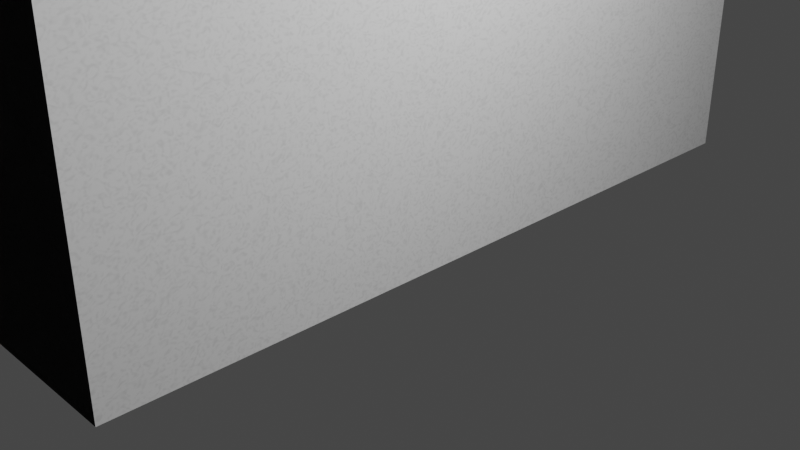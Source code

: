 # Source: apartment.blend  (saved by Blender 3.3.6; exported with 4.5.12 LTS)
import bpy
from mathutils import Matrix  # noqa: F401  (used for matrix-valued properties, if any)

bpy.ops.wm.read_factory_settings(use_empty=True)
scene = bpy.context.scene
scene.name = 'Scene'

# ---- collections
col_collection = bpy.data.collections.new('Collection'); scene.collection.children.link(col_collection)

# ---- materials (node trees are filled in below, after node groups)
mat_paintedwhite = bpy.data.materials.new('PaintedWhite')
mat_paintedwhite.alpha_threshold = 0.0
mat_paintedwhite.use_transparent_shadow = False
mat_paintedwhite.roughness = 0.5
mat_paintedwhite.line_color = (0.0, 0.0, 0.0, 1.0)
mat_window = bpy.data.materials.new('Window')
mat_window.alpha_threshold = 0.0
mat_window.use_transparent_shadow = False
mat_window.roughness = 0.5
mat_window.line_color = (0.0, 0.0, 0.0, 1.0)
mat_windowframe = bpy.data.materials.new('WindowFrame')
mat_windowframe.alpha_threshold = 0.0
mat_windowframe.use_transparent_shadow = False
mat_windowframe.roughness = 0.5
mat_windowframe.line_color = (0.0, 0.0, 0.0, 1.0)

# ---- material node trees
mat_paintedwhite.use_nodes = True; mat_paintedwhite.node_tree.nodes.clear()
mat_window.use_nodes = True; mat_window.node_tree.nodes.clear()
_N = mat_window.node_tree.nodes; _L = mat_window.node_tree.links
n0 = _N.new('ShaderNodeOutputMaterial'); n0.name = 'Material Output'; n0.location = (300, 300)
n1 = _N.new('ShaderNodeBsdfPrincipled'); n1.name = 'Principled BSDF'; n1.location = (-115, 309)
n1.distribution = 'GGX'
n1.subsurface_method = 'RANDOM_WALK_SKIN'
n1.inputs[0].default_value = (0.02451, 0.02451, 0.02451, 1.0)
n1.inputs[3].default_value = 1.45
n1.inputs[27].default_value = (0.0, 0.0, 0.0, 1.0)
n1.inputs[28].default_value = 1.0
_L.new(n1.outputs[0], n0.inputs[0])
n0.is_active_output = True
mat_windowframe.use_nodes = True; mat_windowframe.node_tree.nodes.clear()
_N = mat_windowframe.node_tree.nodes; _L = mat_windowframe.node_tree.links
n0 = _N.new('ShaderNodeOutputMaterial'); n0.name = 'Material Output'; n0.location = (300, 300)
n1 = _N.new('ShaderNodeBsdfPrincipled'); n1.name = 'Principled BSDF'; n1.location = (-49, 293)
n1.distribution = 'GGX'
n1.subsurface_method = 'RANDOM_WALK_SKIN'
n1.inputs[0].default_value = (0.5003, 0.5003, 0.5003, 1.0)
n1.inputs[3].default_value = 1.45
n1.inputs[27].default_value = (0.0, 0.0, 0.0, 1.0)
n1.inputs[28].default_value = 1.0
_L.new(n1.outputs[0], n0.inputs[0])
n0.is_active_output = True

# ---- world
world_world = bpy.data.worlds.new('World'); scene.world = world_world
world_world.use_nodes = True; world_world.node_tree.nodes.clear()
_N = world_world.node_tree.nodes; _L = world_world.node_tree.links
n0 = _N.new('ShaderNodeOutputWorld'); n0.name = 'World Output'; n0.location = (300, 300)
n1 = _N.new('ShaderNodeBackground'); n1.name = 'Background'; n1.location = (10, 300)
n1.inputs[0].default_value = (0.05088, 0.05088, 0.05088, 1.0)
_L.new(n1.outputs[0], n0.inputs[0])
n0.is_active_output = True
world_world.color = (0.05088, 0.05088, 0.05088)
world_world.use_sun_shadow = False
world_world.sun_shadow_jitter_overblur = 0.0

# ---- cameras
cam_camera = bpy.data.cameras.new('Camera')
cam_camera.clip_end = 100.0
cam_camera.ortho_scale = 7.314

# ---- lights
light_light = bpy.data.lights.new('Light', 'POINT')
light_light.transmission_factor = 0.0
light_light.energy = 1000.0
light_light.shadow_soft_size = 0.1
light_light.shadow_maximum_resolution = 0.006
light_light.use_absolute_resolution = True

# ---- meshes
me_cube = bpy.data.meshes.new('Cube')
me_cube.from_pydata([(1.0, 1.0, 1.0), (0.0, 1.0, 1.0), (0.0, 1.0, -1.0), (1.0, 1.0, -1.0), (1.0, -1.0, 1.0), (0.0, 0.0, 1.0), (1.0, -1.0, -1.0), (0.0, 0.0, -1.0), (-1.0, 0.0, 1.0), (-1.0, -1.0, 1.0), (-1.0, -1.0, -1.0), (-1.0, 0.0, -1.0)], [], [(8, 9, 4, 0, 1, 5), (6, 4, 9, 10), (10, 9, 8, 11), (2, 3, 6, 10, 11, 7), (3, 0, 4, 6), (1, 0, 3, 2), (8, 5, 7, 11), (5, 1, 2, 7)])
_uv = me_cube.uv_layers.new(name='UVMap')
_uv.uv.foreach_set('vector', [0.875, 0.625, 0.875, 0.75, 0.625, 0.75, 0.625, 0.5, 0.75, 0.5, 0.75, 0.625, 0.375, 0.75, 0.625, 0.75, 0.625, 1.0, 0.375, 1.0, 0.375, 0.0, 0.625, 0.0, 0.625, 0.125, 0.375, 0.125, 0.25, 0.5, 0.375, 0.5, 0.375, 0.75, 0.125, 0.75, 0.125, 0.625, 0.25, 0.625, 0.375, 0.5, 0.625, 0.5, 0.625, 0.75, 0.375, 0.75, 0.625, 0.375, 0.625, 0.5, 0.375, 0.5, 0.375, 0.375, 0.625, 1.0, 0.625, 0.75, 0.375, 0.75, 0.375, 1.0, 0.625, 0.75, 0.625, 0.5, 0.375, 0.5, 0.375, 0.75])
me_cube.materials.append(mat_paintedwhite)
me_cube.use_mirror_vertex_groups = False
me_cube.update()
me_cube_002 = bpy.data.meshes.new('Cube.002')
me_cube_002.from_pydata([(1.0, 1.0, 1.0), (1.0, 1.0, -1.0), (1.0, -1.0, 1.0), (1.0, -1.0, -1.0), (-1.0, 1.0, 1.0), (-1.0, 1.0, -1.0), (-1.0, -1.0, 1.0), (-1.0, -1.0, -1.0)], [], [(0, 4, 6, 2), (3, 2, 6, 7), (7, 6, 4, 5), (5, 1, 3, 7), (1, 0, 2, 3), (5, 4, 0, 1)])
_uv = me_cube_002.uv_layers.new(name='UVMap')
_uv.uv.foreach_set('vector', [0.625, 0.5, 0.875, 0.5, 0.875, 0.75, 0.625, 0.75, 0.375, 0.75, 0.625, 0.75, 0.625, 1.0, 0.375, 1.0, 0.375, 0.0, 0.625, 0.0, 0.625, 0.25, 0.375, 0.25, 0.125, 0.5, 0.375, 0.5, 0.375, 0.75, 0.125, 0.75, 0.375, 0.5, 0.625, 0.5, 0.625, 0.75, 0.375, 0.75, 0.375, 0.25, 0.625, 0.25, 0.625, 0.5, 0.375, 0.5])
me_cube_002.materials.append(mat_window)
me_cube_002.use_mirror_vertex_groups = False
me_cube_002.update()
me_cube_003 = bpy.data.meshes.new('Cube.003')
me_cube_003.from_pydata([(1.0, 1.0, 1.0), (1.0, 1.0, -1.0), (1.0, -1.0, 1.0), (1.0, -1.0, -1.0), (-1.0, 1.0, 1.0), (-1.0, 1.0, -1.0), (-1.0, -1.0, 1.0), (-1.0, -1.0, -1.0)], [], [(0, 4, 6, 2), (3, 2, 6, 7), (7, 6, 4, 5), (5, 1, 3, 7), (1, 0, 2, 3), (5, 4, 0, 1)])
_uv = me_cube_003.uv_layers.new(name='UVMap')
_uv.uv.foreach_set('vector', [0.625, 0.5, 0.875, 0.5, 0.875, 0.75, 0.625, 0.75, 0.375, 0.75, 0.625, 0.75, 0.625, 1.0, 0.375, 1.0, 0.375, 0.0, 0.625, 0.0, 0.625, 0.25, 0.375, 0.25, 0.125, 0.5, 0.375, 0.5, 0.375, 0.75, 0.125, 0.75, 0.375, 0.5, 0.625, 0.5, 0.625, 0.75, 0.375, 0.75, 0.375, 0.25, 0.625, 0.25, 0.625, 0.5, 0.375, 0.5])
me_cube_003.materials.append(mat_window)
me_cube_003.use_mirror_vertex_groups = False
me_cube_003.update()
me_cube_004 = bpy.data.meshes.new('Cube.004')
me_cube_004.from_pydata([(1.0, 1.0, 1.0), (1.0, 1.0, -1.0), (1.0, -1.0, 1.0), (1.0, -1.0, -1.0), (-1.0, 1.0, 1.0), (-1.0, 1.0, -1.0), (-1.0, -1.0, 1.0), (-1.0, -1.0, -1.0)], [], [(0, 4, 6, 2), (3, 2, 6, 7), (7, 6, 4, 5), (5, 1, 3, 7), (1, 0, 2, 3), (5, 4, 0, 1)])
_uv = me_cube_004.uv_layers.new(name='UVMap')
_uv.uv.foreach_set('vector', [0.625, 0.5, 0.875, 0.5, 0.875, 0.75, 0.625, 0.75, 0.375, 0.75, 0.625, 0.75, 0.625, 1.0, 0.375, 1.0, 0.375, 0.0, 0.625, 0.0, 0.625, 0.25, 0.375, 0.25, 0.125, 0.5, 0.375, 0.5, 0.375, 0.75, 0.125, 0.75, 0.375, 0.5, 0.625, 0.5, 0.625, 0.75, 0.375, 0.75, 0.375, 0.25, 0.625, 0.25, 0.625, 0.5, 0.375, 0.5])
me_cube_004.materials.append(mat_window)
me_cube_004.use_mirror_vertex_groups = False
me_cube_004.update()
me_cube_005 = bpy.data.meshes.new('Cube.005')
me_cube_005.from_pydata([(1.0, 1.0, 1.0), (1.0, 1.0, -1.0), (1.0, -1.0, 1.0), (1.0, -1.0, -1.0), (-1.0, 1.0, 1.0), (-1.0, 1.0, -1.0), (-1.0, -1.0, 1.0), (-1.0, -1.0, -1.0)], [], [(0, 4, 6, 2), (3, 2, 6, 7), (7, 6, 4, 5), (5, 1, 3, 7), (1, 0, 2, 3), (5, 4, 0, 1)])
_uv = me_cube_005.uv_layers.new(name='UVMap')
_uv.uv.foreach_set('vector', [0.625, 0.5, 0.875, 0.5, 0.875, 0.75, 0.625, 0.75, 0.375, 0.75, 0.625, 0.75, 0.625, 1.0, 0.375, 1.0, 0.375, 0.0, 0.625, 0.0, 0.625, 0.25, 0.375, 0.25, 0.125, 0.5, 0.375, 0.5, 0.375, 0.75, 0.125, 0.75, 0.375, 0.5, 0.625, 0.5, 0.625, 0.75, 0.375, 0.75, 0.375, 0.25, 0.625, 0.25, 0.625, 0.5, 0.375, 0.5])
me_cube_005.materials.append(mat_window)
me_cube_005.use_mirror_vertex_groups = False
me_cube_005.update()
me_cube_006 = bpy.data.meshes.new('Cube.006')
me_cube_006.from_pydata([(1.0, 1.0, 1.0), (1.0, 1.0, -1.0), (1.0, -1.0, 1.0), (0.07136, 0.8655, 0.9418), (0.07136, 0.8655, -0.9418), (0.7084, -0.8655, 0.9418), (1.0, -1.0, -1.0), (0.07136, -0.8655, 0.9418), (0.07136, -0.8655, -0.9418), (0.7084, -0.8655, -0.9418), (-1.0, 1.0, 1.0), (-0.7084, 0.8655, 0.9418), (-1.0, 1.0, -1.0), (-0.7084, 0.8655, -0.9418), (-1.0, -1.0, 1.0), (-0.7084, -0.8655, 0.9418), (-1.0, -1.0, -1.0), (-0.7084, -0.8655, -0.9418), (1.0, -0.8655, 0.9418), (1.0, 0.8655, 0.9418), (1.0, -0.8655, -0.9418), (1.0, 0.8655, -0.9418), (0.07136, -0.8655, 0.9418), (0.7084, -0.8655, 0.9418), (0.07136, 0.8655, 0.9418), (0.07136, -0.8655, -0.9418), (0.07136, 0.8655, -0.9418), (0.7084, -0.8655, -0.9418)], [], [(0, 10, 14, 2), (6, 2, 14, 16), (16, 14, 10, 12), (12, 1, 6, 16), (19, 0, 2, 6, 1, 21, 20, 18), (21, 1, 0, 19), (12, 10, 0, 1), (23, 5, 15, 11, 24, 22), (9, 17, 15, 5), (17, 13, 11, 15), (13, 17, 9, 27, 25, 26), (9, 5, 23, 27), (24, 11, 13, 26), (7, 3, 19, 18), (7, 18, 20, 8, 25, 27, 23, 22), (25, 8, 4, 3, 7, 22, 24, 26), (4, 8, 20, 21), (19, 3, 4, 21)])
_uv = me_cube_006.uv_layers.new(name='UVMap')
_uv.uv.foreach_set('vector', [0.625, 0.5, 0.875, 0.5, 0.875, 0.75, 0.625, 0.75, 0.375, 0.75, 0.625, 0.75, 0.625, 1.0, 0.375, 1.0, 0.375, 0.0, 0.625, 0.0, 0.625, 0.25, 0.375, 0.25, 0.125, 0.5, 0.375, 0.5, 0.375, 0.75, 0.125, 0.75, 0.6177, 0.5168, 0.625, 0.5, 0.625, 0.75, 0.375, 0.75, 0.375, 0.5, 0.3823, 0.5168, 0.3823, 0.7332, 0.6177, 0.7332, 0.3823, 0.5168, 0.375, 0.5, 0.625, 0.5, 0.6177, 0.5168, 0.375, 0.25, 0.625, 0.25, 0.625, 0.5, 0.375, 0.5, 0.625, 0.75, 0.625, 0.75, 0.875, 0.75, 0.875, 0.5, 0.7374, 0.5, 0.7374, 0.75, 0.375, 0.75, 0.375, 1.0, 0.625, 1.0, 0.625, 0.75, 0.375, 0.0, 0.375, 0.25, 0.625, 0.25, 0.625, 0.0, 0.125, 0.5, 0.125, 0.75, 0.375, 0.75, 0.375, 0.75, 0.2626, 0.75, 0.2626, 0.5, 0.375, 0.75, 0.625, 0.75, 0.625, 0.75, 0.375, 0.75, 0.625, 0.3876, 0.625, 0.25, 0.375, 0.25, 0.375, 0.3876, 0.875, 0.75, 0.875, 0.5, 0.7111, 0.5, 0.7111, 0.75, 0.625, 1.0, 0.625, 0.8361, 0.375, 0.8361, 0.375, 1.0, 0.375, 1.0, 0.375, 0.8876, 0.625, 0.8876, 0.625, 1.0, 0.375, 0.0, 0.375, 0.0, 0.375, 0.25, 0.625, 0.25, 0.625, 0.0, 0.625, 0.0, 0.625, 0.25, 0.375, 0.25, 0.125, 0.5, 0.125, 0.75, 0.2889, 0.75, 0.2889, 0.5, 0.625, 0.4139, 0.625, 0.25, 0.375, 0.25, 0.375, 0.4139])
me_cube_006.materials.append(mat_windowframe)
me_cube_006.use_mirror_vertex_groups = False
me_cube_006.update()
me_cube_007 = bpy.data.meshes.new('Cube.007')
me_cube_007.from_pydata([(1.0, 1.0, 1.0), (1.0, 1.0, -1.0), (1.0, -1.0, 1.0), (1.0, -1.0, -1.0), (-1.0, 1.0, 1.0), (0.07136, -0.9267, 0.9418), (0.07136, -0.9267, -0.9418), (0.07136, 0.8138, 0.9418), (-1.0, 1.0, -1.0), (0.07136, 0.8138, -0.9418), (-1.0, -1.0, 1.0), (0.07136, -0.9171, 0.9418), (-1.0, -1.0, -1.0), (0.07136, -0.9171, -0.9418), (1.0, -0.9171, 0.9418), (1.0, 0.8138, 0.9418), (1.0, -0.9171, -0.9418), (1.0, 0.8138, -0.9418), (0.07136, -1.0, 0.9418), (1.0, -1.0, -0.9418), (1.0, -1.0, 0.9418), (0.07136, -1.0, -0.9418), (1.0, -0.9267, -0.9418), (1.0, -0.9267, 0.9418)], [], [(0, 4, 10, 2), (20, 2, 10, 12, 3, 19, 21, 18), (12, 10, 4, 8), (8, 1, 3, 12), (19, 3, 16, 14, 2, 20, 23, 22), (16, 3, 1, 0, 2, 14, 15, 17), (8, 4, 0, 1), (11, 7, 15, 14), (16, 13, 11, 14), (13, 9, 7, 11), (9, 13, 16, 17), (15, 7, 9, 17), (20, 18, 5, 23), (21, 6, 5, 18), (6, 21, 19, 22), (23, 5, 6, 22)])
_uv = me_cube_007.uv_layers.new(name='UVMap')
_uv.uv.foreach_set('vector', [0.625, 0.5, 0.875, 0.5, 0.875, 0.75, 0.625, 0.75, 0.6177, 0.75, 0.625, 0.75, 0.625, 1.0, 0.375, 1.0, 0.375, 0.75, 0.3823, 0.75, 0.3823, 0.8661, 0.6177, 0.8661, 0.375, 0.0, 0.625, 0.0, 0.625, 0.25, 0.375, 0.25, 0.125, 0.5, 0.375, 0.5, 0.375, 0.75, 0.125, 0.75, 0.3823, 0.75, 0.375, 0.75, 0.3823, 0.7396, 0.6177, 0.7396, 0.625, 0.75, 0.6177, 0.75, 0.6177, 0.7408, 0.3823, 0.7408, 0.3823, 0.7396, 0.375, 0.75, 0.375, 0.5, 0.625, 0.5, 0.625, 0.75, 0.6177, 0.7396, 0.6177, 0.5233, 0.3823, 0.5233, 0.375, 0.25, 0.625, 0.25, 0.625, 0.5, 0.375, 0.5, 0.875, 0.75, 0.875, 0.5, 0.7111, 0.5, 0.7111, 0.75, 0.375, 0.8361, 0.375, 1.0, 0.625, 1.0, 0.625, 0.8361, 0.375, 0.0, 0.375, 0.25, 0.625, 0.25, 0.625, 0.0, 0.125, 0.5, 0.125, 0.75, 0.2889, 0.75, 0.2889, 0.5, 0.625, 0.4139, 0.625, 0.25, 0.375, 0.25, 0.375, 0.4139, 0.7111, 0.5106, 0.875, 0.5106, 0.875, 0.5, 0.7111, 0.5, 0.375, 0.2394, 0.375, 0.25, 0.625, 0.25, 0.625, 0.2394, 0.125, 0.5, 0.125, 0.5106, 0.2889, 0.5106, 0.2889, 0.5, 0.625, 0.4139, 0.625, 0.25, 0.375, 0.25, 0.375, 0.4139])
me_cube_007.materials.append(mat_windowframe)
me_cube_007.use_mirror_vertex_groups = False
me_cube_007.update()
me_cube_008 = bpy.data.meshes.new('Cube.008')
me_cube_008.from_pydata([(1.0, 1.0, 1.0), (1.0, 1.0, -1.0), (1.0, -1.0, 1.0), (1.0, -1.0, -1.0), (-1.0, 1.0, 1.0), (0.07136, -0.9267, 0.9418), (0.07136, -0.9267, -0.9418), (0.07136, 0.8138, 0.9418), (-1.0, 1.0, -1.0), (0.07136, 0.8138, -0.9418), (-1.0, -1.0, 1.0), (0.07136, -0.9171, 0.9418), (-1.0, -1.0, -1.0), (0.07136, -0.9171, -0.9418), (1.0, -0.9171, 0.9418), (1.0, 0.8138, 0.9418), (1.0, -0.9171, -0.9418), (1.0, 0.8138, -0.9418), (0.07136, -1.0, 0.9418), (1.0, -1.0, -0.9418), (1.0, -1.0, 0.9418), (0.07136, -1.0, -0.9418), (1.0, -0.9267, -0.9418), (1.0, -0.9267, 0.9418)], [], [(0, 4, 10, 2), (20, 2, 10, 12, 3, 19, 21, 18), (12, 10, 4, 8), (8, 1, 3, 12), (19, 3, 16, 14, 2, 20, 23, 22), (16, 3, 1, 0, 2, 14, 15, 17), (8, 4, 0, 1), (11, 7, 15, 14), (16, 13, 11, 14), (13, 9, 7, 11), (9, 13, 16, 17), (15, 7, 9, 17), (20, 18, 5, 23), (21, 6, 5, 18), (6, 21, 19, 22), (23, 5, 6, 22)])
_uv = me_cube_008.uv_layers.new(name='UVMap')
_uv.uv.foreach_set('vector', [0.625, 0.5, 0.875, 0.5, 0.875, 0.75, 0.625, 0.75, 0.6177, 0.75, 0.625, 0.75, 0.625, 1.0, 0.375, 1.0, 0.375, 0.75, 0.3823, 0.75, 0.3823, 0.8661, 0.6177, 0.8661, 0.375, 0.0, 0.625, 0.0, 0.625, 0.25, 0.375, 0.25, 0.125, 0.5, 0.375, 0.5, 0.375, 0.75, 0.125, 0.75, 0.3823, 0.75, 0.375, 0.75, 0.3823, 0.7396, 0.6177, 0.7396, 0.625, 0.75, 0.6177, 0.75, 0.6177, 0.7408, 0.3823, 0.7408, 0.3823, 0.7396, 0.375, 0.75, 0.375, 0.5, 0.625, 0.5, 0.625, 0.75, 0.6177, 0.7396, 0.6177, 0.5233, 0.3823, 0.5233, 0.375, 0.25, 0.625, 0.25, 0.625, 0.5, 0.375, 0.5, 0.875, 0.75, 0.875, 0.5, 0.7111, 0.5, 0.7111, 0.75, 0.375, 0.8361, 0.375, 1.0, 0.625, 1.0, 0.625, 0.8361, 0.375, 0.0, 0.375, 0.25, 0.625, 0.25, 0.625, 0.0, 0.125, 0.5, 0.125, 0.75, 0.2889, 0.75, 0.2889, 0.5, 0.625, 0.4139, 0.625, 0.25, 0.375, 0.25, 0.375, 0.4139, 0.7111, 0.5106, 0.875, 0.5106, 0.875, 0.5, 0.7111, 0.5, 0.375, 0.2394, 0.375, 0.25, 0.625, 0.25, 0.625, 0.2394, 0.125, 0.5, 0.125, 0.5106, 0.2889, 0.5106, 0.2889, 0.5, 0.625, 0.4139, 0.625, 0.25, 0.375, 0.25, 0.375, 0.4139])
me_cube_008.materials.append(mat_windowframe)
me_cube_008.use_mirror_vertex_groups = False
me_cube_008.update()
me_cube_009 = bpy.data.meshes.new('Cube.009')
me_cube_009.from_pydata([(1.0, 1.0, 1.0), (1.0, 1.0, -1.0), (1.0, -1.0, 1.0), (0.07136, 0.8655, 0.9418), (0.07136, 0.8655, -0.9418), (0.7084, -0.8655, 0.9418), (1.0, -1.0, -1.0), (0.07136, -0.8655, 0.9418), (0.07136, -0.8655, -0.9418), (0.7084, -0.8655, -0.9418), (-1.0, 1.0, 1.0), (-0.7084, 0.8655, 0.9418), (-1.0, 1.0, -1.0), (-0.7084, 0.8655, -0.9418), (-1.0, -1.0, 1.0), (-0.7084, -0.8655, 0.9418), (-1.0, -1.0, -1.0), (-0.7084, -0.8655, -0.9418), (1.0, -0.8655, 0.9418), (1.0, 0.8655, 0.9418), (1.0, -0.8655, -0.9418), (1.0, 0.8655, -0.9418), (0.07136, -0.8655, 0.9418), (0.7084, -0.8655, 0.9418), (0.07136, 0.8655, 0.9418), (0.07136, -0.8655, -0.9418), (0.07136, 0.8655, -0.9418), (0.7084, -0.8655, -0.9418)], [], [(0, 10, 14, 2), (6, 2, 14, 16), (16, 14, 10, 12), (12, 1, 6, 16), (19, 0, 2, 6, 1, 21, 20, 18), (21, 1, 0, 19), (12, 10, 0, 1), (23, 5, 15, 11, 24, 22), (9, 17, 15, 5), (17, 13, 11, 15), (13, 17, 9, 27, 25, 26), (9, 5, 23, 27), (24, 11, 13, 26), (7, 3, 19, 18), (7, 18, 20, 8, 25, 27, 23, 22), (25, 8, 4, 3, 7, 22, 24, 26), (4, 8, 20, 21), (19, 3, 4, 21)])
_uv = me_cube_009.uv_layers.new(name='UVMap')
_uv.uv.foreach_set('vector', [0.625, 0.5, 0.875, 0.5, 0.875, 0.75, 0.625, 0.75, 0.375, 0.75, 0.625, 0.75, 0.625, 1.0, 0.375, 1.0, 0.375, 0.0, 0.625, 0.0, 0.625, 0.25, 0.375, 0.25, 0.125, 0.5, 0.375, 0.5, 0.375, 0.75, 0.125, 0.75, 0.6177, 0.5168, 0.625, 0.5, 0.625, 0.75, 0.375, 0.75, 0.375, 0.5, 0.3823, 0.5168, 0.3823, 0.7332, 0.6177, 0.7332, 0.3823, 0.5168, 0.375, 0.5, 0.625, 0.5, 0.6177, 0.5168, 0.375, 0.25, 0.625, 0.25, 0.625, 0.5, 0.375, 0.5, 0.625, 0.75, 0.625, 0.75, 0.875, 0.75, 0.875, 0.5, 0.7374, 0.5, 0.7374, 0.75, 0.375, 0.75, 0.375, 1.0, 0.625, 1.0, 0.625, 0.75, 0.375, 0.0, 0.375, 0.25, 0.625, 0.25, 0.625, 0.0, 0.125, 0.5, 0.125, 0.75, 0.375, 0.75, 0.375, 0.75, 0.2626, 0.75, 0.2626, 0.5, 0.375, 0.75, 0.625, 0.75, 0.625, 0.75, 0.375, 0.75, 0.625, 0.3876, 0.625, 0.25, 0.375, 0.25, 0.375, 0.3876, 0.875, 0.75, 0.875, 0.5, 0.7111, 0.5, 0.7111, 0.75, 0.625, 1.0, 0.625, 0.8361, 0.375, 0.8361, 0.375, 1.0, 0.375, 1.0, 0.375, 0.8876, 0.625, 0.8876, 0.625, 1.0, 0.375, 0.0, 0.375, 0.0, 0.375, 0.25, 0.625, 0.25, 0.625, 0.0, 0.625, 0.0, 0.625, 0.25, 0.375, 0.25, 0.125, 0.5, 0.125, 0.75, 0.2889, 0.75, 0.2889, 0.5, 0.625, 0.4139, 0.625, 0.25, 0.375, 0.25, 0.375, 0.4139])
me_cube_009.materials.append(mat_windowframe)
me_cube_009.use_mirror_vertex_groups = False
me_cube_009.update()

# ---- objects
ob_facade = bpy.data.objects.new('Facade', me_cube)
ob_light = bpy.data.objects.new('Light', light_light)
ob_camera = bpy.data.objects.new('Camera', cam_camera)
ob_window1l = bpy.data.objects.new('Window1L', me_cube_002)
ob_window1r = bpy.data.objects.new('Window1R', me_cube_003)
ob_window2r = bpy.data.objects.new('Window2R', me_cube_004)
ob_window2l = bpy.data.objects.new('Window2L', me_cube_005)
ob_window1framel = bpy.data.objects.new('Window1FrameL', me_cube_006)
ob_window1framer = bpy.data.objects.new('Window1FrameR', me_cube_007)
ob_window2framer = bpy.data.objects.new('Window2FrameR', me_cube_008)
ob_window2framel = bpy.data.objects.new('Window2FrameL', me_cube_009)
_N = mat_paintedwhite.node_tree.nodes; _L = mat_paintedwhite.node_tree.links
n0 = _N.new('ShaderNodeMapping'); n0.name = 'Mapping'; n0.location = (-731, 299)
n1 = _N.new('ShaderNodeTexCoord'); n1.name = 'Texture Coordinate'; n1.location = (-931, 272)
n1.object = ob_facade
n2 = _N.new('ShaderNodeTexNoise'); n2.name = 'Noise Texture'; n2.location = (-511, 273)
n2.inputs[2].default_value = 1.0
n2.inputs[3].default_value = 5.7
n2.inputs[4].default_value = 0.8167
n2.inputs[8].default_value = 0.1
n3 = _N.new('ShaderNodeOutputMaterial'); n3.name = 'Material Output'; n3.location = (528, 407)
n4 = _N.new('ShaderNodeBsdfPrincipled'); n4.name = 'Principled BSDF'; n4.location = (249, 360)
n4.distribution = 'GGX'
n4.subsurface_method = 'RANDOM_WALK_SKIN'
n4.inputs[3].default_value = 1.45
n4.inputs[27].default_value = (0.0, 0.0, 0.0, 1.0)
n4.inputs[28].default_value = 1.0
n5 = _N.new('ShaderNodeTexVoronoi'); n5.name = 'Voronoi Texture'; n5.location = (-291, 344)
n5.distance = 'MANHATTAN'
n5.inputs[2].default_value = 30.0
n5.inputs[8].default_value = 0.1333
n6 = _N.new('ShaderNodeBump'); n6.name = 'Bump'; n6.location = (29, 9)
n6.inputs[1].default_value = 1.0
n6.inputs[2].default_value = 1.0
n7 = _N.new('ShaderNodeValToRGB'); n7.name = 'ColorRamp'; n7.location = (-35, 445)
while len(n7.color_ramp.elements) > 1: n7.color_ramp.elements.remove(n7.color_ramp.elements[-1])
n7.color_ramp.elements[0].position = 0.0; n7.color_ramp.elements[0].color = (0.6787, 0.6787, 0.6787, 1.0)
_e = n7.color_ramp.elements.new(0.8591); _e.color = (0.8244, 0.8244, 0.8244, 1.0)
_L.new(n4.outputs[0], n3.inputs[0])
_L.new(n2.outputs[1], n5.inputs[0])
_L.new(n1.outputs[3], n0.inputs[0])
_L.new(n0.outputs[0], n2.inputs[0])
_L.new(n7.outputs[0], n4.inputs[0])
_L.new(n5.outputs[0], n7.inputs[0])
_L.new(n6.outputs[0], n4.inputs[5])
_L.new(n5.outputs[0], n6.inputs[4])
n3.is_active_output = True

# ---- transforms, parenting, visibility, modifiers, constraints
ob_facade.location = (0.0, 0.0, 3.0)
ob_facade.scale = (1.0, 4.0, 3.0)
ob_facade.lock_rotations_4d = False
ob_facade.empty_display_type = 'ARROWS'
ob_facade.lineart.crease_threshold = 0.0
ob_light.location = (4.076, 1.005, 5.904)
ob_light.rotation_euler = (0.6503, 0.05522, 1.866)
ob_light.lock_rotations_4d = False
ob_light.empty_display_type = 'ARROWS'
ob_light.color = (0.0, 0.0, 0.0, 0.0)
ob_light.lineart.crease_threshold = 0.0
ob_camera.location = (7.359, -6.926, 4.958)
ob_camera.rotation_euler = (1.109, 0.0, 0.8149)
ob_camera.lock_rotations_4d = False
ob_camera.empty_display_type = 'ARROWS'
ob_camera.color = (0.0, 0.0, 0.0, 0.0)
ob_camera.display_type = 'WIRE'
ob_camera.lineart.crease_threshold = 0.0
ob_window1l.location = (-0.01501, 2.622, 3.692)
ob_window1l.scale = (-0.05205, -0.6434, 1.618)
ob_window1l.lock_rotations_4d = False
ob_window1l.empty_display_type = 'ARROWS'
ob_window1l.lineart.crease_threshold = 0.0
ob_window1r.location = (-0.01501, 1.328, 3.692)
ob_window1r.scale = (-0.05205, -0.6434, 1.618)
ob_window1r.lock_rotations_4d = False
ob_window1r.empty_display_type = 'ARROWS'
ob_window1r.lineart.crease_threshold = 0.0
ob_window2r.location = (-0.9882, -2.689, 3.692)
ob_window2r.scale = (-0.05205, -0.6434, 1.618)
ob_window2r.lock_rotations_4d = False
ob_window2r.empty_display_type = 'ARROWS'
ob_window2r.lineart.crease_threshold = 0.0
ob_window2l.location = (-0.9882, -1.395, 3.692)
ob_window2l.scale = (-0.05205, -0.6434, 1.618)
ob_window2l.lock_rotations_4d = False
ob_window2l.empty_display_type = 'ARROWS'
ob_window2l.lineart.crease_threshold = 0.0
ob_window1framel.location = (-0.03771, 2.622, 3.692)
ob_window1framel.scale = (-0.07347, -0.7433, 1.718)
ob_window1framel.lock_rotations_4d = False
ob_window1framel.empty_display_type = 'ARROWS'
ob_window1framel.lineart.crease_threshold = 0.0
ob_window1framer.location = (-0.04353, 1.29, 3.692)
ob_window1framer.scale = (-0.07347, -0.7433, 1.718)
ob_window1framer.lock_rotations_4d = False
ob_window1framer.empty_display_type = 'ARROWS'
ob_window1framer.lineart.crease_threshold = 0.0
ob_window2framer.location = (-1.021, -2.726, 3.692)
ob_window2framer.scale = (-0.07347, -0.7433, 1.718)
ob_window2framer.lock_rotations_4d = False
ob_window2framer.empty_display_type = 'ARROWS'
ob_window2framer.lineart.crease_threshold = 0.0
ob_window2framel.location = (-1.015, -1.393, 3.692)
ob_window2framel.scale = (-0.07347, -0.7433, 1.718)
ob_window2framel.lock_rotations_4d = False
ob_window2framel.empty_display_type = 'ARROWS'
ob_window2framel.lineart.crease_threshold = 0.0

# ---- collection membership
col_collection.objects.link(ob_facade)
col_collection.objects.link(ob_light)
col_collection.objects.link(ob_camera)
col_collection.objects.link(ob_window1l)
col_collection.objects.link(ob_window1r)
col_collection.objects.link(ob_window2r)
col_collection.objects.link(ob_window2l)
col_collection.objects.link(ob_window1framel)
col_collection.objects.link(ob_window1framer)
col_collection.objects.link(ob_window2framer)
col_collection.objects.link(ob_window2framel)

# ---- scene / render settings (as saved in the file)
scene.camera = ob_camera
scene.frame_start = 1; scene.frame_end = 250; scene.frame_set(1)
scene.render.engine = 'BLENDER_EEVEE_NEXT'
scene.cycles.sampling_pattern = 'TABULATED_SOBOL'
scene.cycles.use_light_tree = False
scene.view_settings.view_transform = 'Filmic'
bpy.context.view_layer.update()
